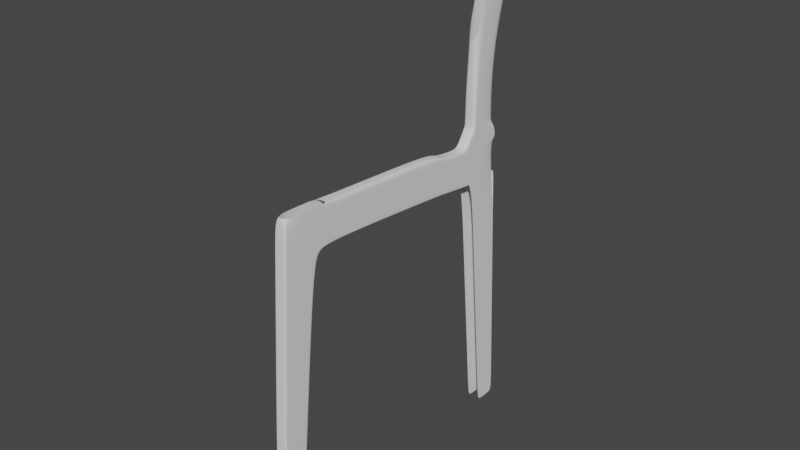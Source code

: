 # Source: chair.blend  (saved by Blender 3.0.42; exported with 4.5.12 LTS)
import bpy
from mathutils import Matrix  # noqa: F401  (used for matrix-valued properties, if any)

bpy.ops.wm.read_factory_settings(use_empty=True)
scene = bpy.context.scene
scene.name = 'Scene'

# ---- collections
col_references = bpy.data.collections.new('references'); scene.collection.children.link(col_references)

# ---- world
world_world = bpy.data.worlds.new('World'); scene.world = world_world
world_world.use_nodes = True; world_world.node_tree.nodes.clear()
_N = world_world.node_tree.nodes; _L = world_world.node_tree.links
n0 = _N.new('ShaderNodeOutputWorld'); n0.name = 'World Output'; n0.location = (300, 300)
n1 = _N.new('ShaderNodeBackground'); n1.name = 'Background'; n1.location = (10, 300)
n1.inputs[0].default_value = (0.05088, 0.05088, 0.05088, 1.0)
_L.new(n1.outputs[0], n0.inputs[0])
n0.is_active_output = True
world_world.color = (0.05088, 0.05088, 0.05088)
world_world.use_sun_shadow = False
world_world.sun_shadow_jitter_overblur = 0.0

# ---- meshes
me_cube = bpy.data.meshes.new('Cube')
me_cube.from_pydata([(1.0, -1.0, -1.009), (1.0, 0.6211, 0.9294), (1.0, 1.0, -1.009), (-0.7815, 3.776, 0.6741), (1.0, 3.775, 0.6748), (1.0, 0.4504, 0.7253), (1.0, 16.84, 0.8728), (1.0, 16.85, 0.621), (1.0, 4.654, 0.9171), (1.0, 4.419, 0.701), (1.0, 3.01, 0.6282), (1.0, 0.3746, 0.6347), (1.0, 0.4504, 0.7253), (1.0, 16.85, 0.6317), (1.0, 4.429, 0.7102), (1.0, 0.9372, -1.009), (1.0, 3.285, 0.9221), (1.0, 3.671, 0.6764), (1.0, 2.928, 0.6284), (1.0, 3.671, 0.6764), (1.0, 0.7413, 0.9291), (1.0, 0.5958, 0.7231), (1.0, 0.4898, 0.6344), (1.0, -0.9125, -1.009), (1.0, 3.354, 0.8781), (1.0, 16.84, 0.8297), (0.0, 1.0, -1.009), (0.0, -1.0, -1.009), (0.0, 0.6211, 0.9294), (0.0, 0.4504, 0.7253), (0.1092, 3.776, 0.6744), (0.0, 16.84, 0.8728), (0.0, 16.85, 0.621), (0.0, 4.419, 0.701), (0.0, 4.654, 0.9171), (0.0, 3.01, 0.6282), (0.0, 0.3746, 0.6347), (1.0, 20.39, 0.8394), (0.0, 0.4504, 0.7253), (1.0, 4.614, 0.8801), (0.0, 0.9372, -1.009), (0.0, 0.7413, 0.9291), (0.0, -0.9125, -1.009), (1.0, 24.08, 0.5992), (0.0, 24.07, 0.8403), (0.0, 24.08, 0.5992), (1.0, 21.15, 0.7965), (1.0, 20.4, 0.5876), (1.0, 20.4, 0.5983), (0.0, 20.39, 0.8394), (0.0, 20.4, 0.5876), (1.0, 21.16, 0.5985), (1.0, 21.16, 0.5878), (1.0, 24.07, 0.7972), (1.0, 20.39, 0.7963), (0.0, 24.07, 0.7972), (1.0, 24.07, 0.8403), (1.0, 24.08, 0.5992), (0.0, 24.08, 0.5992), (1.0, 21.15, 0.7965), (1.0, 24.07, 0.7972), (1.0, 24.07, 0.8403), (1.0, 21.15, 0.8396), (1.0, 21.15, 0.7965), (1.0, 24.07, 0.7972), (1.0, 24.07, 0.8403), (1.0, 21.15, 0.8396), (1.0, 21.24, 0.9278), (0.0, 21.24, 0.9278), (1.0, 21.68, 0.9279), (0.0, 23.82, 0.9286), (1.0, 23.82, 0.9286), (1.0, 21.24, 0.9278), (0.0, 21.24, 0.9278), (1.0, 21.68, 0.9279), (0.0, 23.82, 0.9286), (1.0, 23.82, 0.9286), (0.0, 26.76, 2.025), (0.9874, 23.82, 2.015), (0.9948, 21.72, 1.426), (0.0, 23.65, 1.359), (0.9948, 23.65, 1.359), (0.9948, 21.32, 1.44), (0.0, 21.32, 1.44), (0.9874, 26.15, 1.933), (0.0, 24.43, 2.106), (0.9874, 24.23, 2.001), (0.9863, 24.84, 2.092), (0.9863, 26.76, 2.025), (0.0, 26.15, 1.933), (0.9863, 24.43, 2.106), (0.0, 21.18, 0.5879), (1.0, 25.13, -0.9764), (1.0, 23.13, -0.9771), (1.0, 25.13, -1.009), (1.0, 23.13, -1.01), (0.0, 20.14, 0.59), (1.0, 20.13, 0.8071), (1.0, 20.13, 0.7987), (1.0, 20.14, 0.6007), (1.0, 20.14, 0.59), (0.0, 20.13, 0.8071), (1.0, 17.24, 0.8259), (0.0, 17.24, 0.8343), (0.0, 17.25, 0.6172), (1.0, 17.24, 0.8343), (1.0, 17.25, 0.6279), (1.0, 17.25, 0.6172)], [(3, 30)], [(34, 8, 6, 31), (21, 20, 1, 12), (42, 23, 0, 27), (22, 21, 5, 11), (35, 30, 4, 10), (45, 55, 53, 43), (14, 9, 7, 13), (17, 4, 9, 14), (16, 24, 39, 8), (26, 35, 10, 2), (23, 22, 11, 0), (24, 17, 14, 39), (39, 14, 13, 25), (21, 12, 5), (2, 10, 18, 15), (100, 96, 50, 47), (10, 4, 17, 18), (26, 2, 15, 40), (17, 24, 16, 19), (17, 19, 21), (15, 18, 22, 23), (18, 17, 21, 22), (40, 15, 23, 42), (19, 16, 20, 21), (8, 39, 25, 6), (5, 12, 38, 29), (0, 11, 36, 27), (4, 30, 33, 9), (9, 33, 32, 7), (11, 5, 29, 36), (20, 41, 28, 1), (12, 1, 28, 38), (99, 100, 47, 48), (97, 98, 54, 37), (101, 97, 37, 49), (98, 99, 48, 54), (37, 54, 46, 62), (47, 50, 91, 52), (46, 51, 43, 53), (54, 48, 51, 46), (48, 47, 52, 51), (53, 56, 61, 60), (45, 43, 57, 58), (55, 44, 56, 53), (43, 51, 93, 92), (59, 60, 64, 63), (62, 46, 59), (46, 53, 60, 59), (66, 63, 64, 65), (62, 59, 63, 66), (60, 61, 65, 64), (61, 56, 71), (65, 61, 71), (62, 66, 69), (66, 65, 71, 69), (49, 37, 67, 68), (56, 44, 70, 71), (37, 62, 69, 67), (68, 67, 72, 73), (73, 72, 82, 83), (71, 70, 75, 76), (67, 69, 74, 72), (69, 71, 76, 74), (81, 80, 89, 84), (72, 74, 79, 82), (76, 75, 80, 81), (74, 76, 81, 79), (82, 79, 86, 78), (79, 81, 84, 86), (84, 89, 77, 88), (78, 86, 87, 90), (86, 84, 88, 87), (87, 88, 77, 85, 90), (92, 93, 95, 94), (102, 106, 99, 98), (103, 105, 97, 101), (105, 102, 98, 97), (106, 107, 100, 99), (107, 104, 96, 100), (7, 32, 104, 107), (13, 7, 107, 106), (6, 25, 102, 105), (31, 6, 105, 103), (25, 13, 106, 102)])
_uv = me_cube.uv_layers.new(name='UVMap')
_uv.uv.foreach_set('vector', [0.75, 0.5, 0.625, 0.5, 0.625, 0.5, 0.75, 0.5, 0.5987, 0.7391, 0.625, 0.7391, 0.625, 0.75, 0.5987, 0.75, 0.25, 0.7391, 0.375, 0.7391, 0.375, 0.75, 0.25, 0.75, 0.587, 0.7391, 0.5987, 0.7391, 0.5987, 0.75, 0.587, 0.75, 0.587, 0.375, 0.5986, 0.375, 0.5987, 0.5, 0.587, 0.5, 0.5987, 0.375, 0.6203, 0.375, 0.6203, 0.5, 0.5987, 0.5, 0.5987, 0.5, 0.5975, 0.5, 0.5975, 0.5, 0.5987, 0.5, 0.5987, 0.5079, 0.5987, 0.5, 0.5975, 0.5, 0.5987, 0.5, 0.625, 0.5079, 0.6203, 0.5079, 0.6203, 0.5, 0.625, 0.5, 0.375, 0.375, 0.587, 0.375, 0.587, 0.5, 0.375, 0.5, 0.375, 0.7391, 0.587, 0.7391, 0.587, 0.75, 0.375, 0.75, 0.6203, 0.5079, 0.5987, 0.5079, 0.5987, 0.5, 0.6203, 0.5, 0.6203, 0.5, 0.5987, 0.5, 0.5987, 0.5, 0.6203, 0.5, 0.5987, 0.7391, 0.5987, 0.75, 0.5987, 0.75, 0.375, 0.5, 0.587, 0.5, 0.587, 0.5079, 0.375, 0.5079, 0.5975, 0.5, 0.5975, 0.375, 0.5975, 0.375, 0.5975, 0.5, 0.587, 0.5, 0.5987, 0.5, 0.5987, 0.5079, 0.587, 0.5079, 0.25, 0.5, 0.375, 0.5, 0.375, 0.5079, 0.25, 0.5079, 0.5987, 0.5079, 0.6203, 0.5079, 0.625, 0.5079, 0.5987, 0.5079, 0.5987, 0.5079, 0.5987, 0.5079, 0.5987, 0.7391, 0.375, 0.5079, 0.587, 0.5079, 0.587, 0.7391, 0.375, 0.7391, 0.587, 0.5079, 0.5987, 0.5079, 0.5987, 0.7391, 0.587, 0.7391, 0.25, 0.5079, 0.375, 0.5079, 0.375, 0.7391, 0.25, 0.7391, 0.5987, 0.5079, 0.625, 0.5079, 0.625, 0.7391, 0.5987, 0.7391, 0.625, 0.5, 0.6203, 0.5, 0.6203, 0.5, 0.625, 0.5, 0.5987, 0.75, 0.5987, 0.75, 0.5987, 0.875, 0.5987, 0.875, 0.375, 0.75, 0.587, 0.75, 0.587, 0.875, 0.375, 0.875, 0.5987, 0.5, 0.5986, 0.375, 0.5975, 0.375, 0.5975, 0.5, 0.5975, 0.5, 0.5975, 0.375, 0.5975, 0.375, 0.5975, 0.5, 0.587, 0.75, 0.5987, 0.75, 0.5987, 0.875, 0.587, 0.875, 0.625, 0.7391, 0.75, 0.7391, 0.75, 0.75, 0.625, 0.75, 0.5987, 0.75, 0.625, 0.75, 0.625, 0.875, 0.5987, 0.875, 0.5987, 0.5, 0.5975, 0.5, 0.5975, 0.5, 0.5987, 0.5, 0.625, 0.5, 0.6203, 0.5, 0.6203, 0.5, 0.625, 0.5, 0.75, 0.5, 0.625, 0.5, 0.625, 0.5, 0.75, 0.5, 0.6203, 0.5, 0.5987, 0.5, 0.5987, 0.5, 0.6203, 0.5, 0.625, 0.5, 0.6203, 0.5, 0.6203, 0.5, 0.625, 0.5, 0.5975, 0.5, 0.5975, 0.375, 0.5975, 0.375, 0.5975, 0.5, 0.6203, 0.5, 0.5987, 0.5, 0.5987, 0.5, 0.6203, 0.5, 0.6203, 0.5, 0.5987, 0.5, 0.5987, 0.5, 0.6203, 0.5, 0.5987, 0.5, 0.5975, 0.5, 0.5975, 0.5, 0.5987, 0.5, 0.6203, 0.5, 0.625, 0.5, 0.625, 0.5, 0.6203, 0.5, 0.5987, 0.375, 0.5987, 0.5, 0.5987, 0.5, 0.5987, 0.375, 0.6203, 0.375, 0.625, 0.375, 0.625, 0.5, 0.6203, 0.5, 0.5987, 0.5, 0.5987, 0.5, 0.5987, 0.5, 0.5987, 0.5, 0.6203, 0.5, 0.6203, 0.5, 0.6203, 0.5, 0.6203, 0.5, 0.625, 0.5, 0.6203, 0.5, 0.6203, 0.5, 0.6203, 0.5, 0.6203, 0.5, 0.6203, 0.5, 0.6203, 0.5, 0.625, 0.5, 0.6203, 0.5, 0.6203, 0.5, 0.625, 0.5, 0.625, 0.5, 0.6203, 0.5, 0.6203, 0.5, 0.625, 0.5, 0.6203, 0.5, 0.625, 0.5, 0.625, 0.5, 0.6203, 0.5, 0.625, 0.5, 0.625, 0.5, 0.625, 0.5, 0.625, 0.5, 0.625, 0.5, 0.625, 0.5, 0.625, 0.5, 0.625, 0.5, 0.625, 0.5, 0.625, 0.5, 0.625, 0.5, 0.625, 0.5, 0.625, 0.5, 0.75, 0.5, 0.625, 0.5, 0.625, 0.5, 0.75, 0.5, 0.625, 0.5, 0.625, 0.375, 0.625, 0.375, 0.625, 0.5, 0.625, 0.5, 0.625, 0.5, 0.625, 0.5, 0.625, 0.5, 0.75, 0.5, 0.625, 0.5, 0.625, 0.5, 0.75, 0.5, 0.75, 0.5, 0.625, 0.5, 0.625, 0.5, 0.75, 0.5, 0.625, 0.5, 0.625, 0.375, 0.625, 0.375, 0.625, 0.5, 0.625, 0.5, 0.625, 0.5, 0.625, 0.5, 0.625, 0.5, 0.625, 0.5, 0.625, 0.5, 0.625, 0.5, 0.625, 0.5, 0.625, 0.5, 0.625, 0.375, 0.625, 0.375, 0.625, 0.5, 0.625, 0.5, 0.625, 0.5, 0.625, 0.5, 0.625, 0.5, 0.625, 0.5, 0.625, 0.375, 0.625, 0.375, 0.625, 0.5, 0.625, 0.5, 0.625, 0.5, 0.625, 0.5, 0.625, 0.5, 0.625, 0.5, 0.625, 0.5, 0.625, 0.5, 0.625, 0.5, 0.625, 0.5, 0.625, 0.5, 0.625, 0.5, 0.625, 0.5, 0.625, 0.5, 0.625, 0.375, 0.625, 0.375, 0.625, 0.5, 0.625, 0.5, 0.625, 0.5, 0.625, 0.5, 0.625, 0.5, 0.625, 0.5, 0.625, 0.5, 0.625, 0.5, 0.625, 0.5, 0.625, 0.5, 0.625, 0.5, 0.75, 0.5, 0.75, 0.5, 0.625, 0.5, 0.5987, 0.5, 0.5987, 0.5, 0.5987, 0.5, 0.5987, 0.5, 0.6203, 0.5, 0.5987, 0.5, 0.5987, 0.5, 0.6203, 0.5, 0.75, 0.5, 0.625, 0.5, 0.625, 0.5, 0.75, 0.5, 0.625, 0.5, 0.6203, 0.5, 0.6203, 0.5, 0.625, 0.5, 0.5987, 0.5, 0.5975, 0.5, 0.5975, 0.5, 0.5987, 0.5, 0.5975, 0.5, 0.5975, 0.375, 0.5975, 0.375, 0.5975, 0.5, 0.5975, 0.5, 0.5975, 0.375, 0.5975, 0.375, 0.5975, 0.5, 0.5987, 0.5, 0.5975, 0.5, 0.5975, 0.5, 0.5987, 0.5, 0.625, 0.5, 0.6203, 0.5, 0.6203, 0.5, 0.625, 0.5, 0.75, 0.5, 0.625, 0.5, 0.625, 0.5, 0.75, 0.5, 0.6203, 0.5, 0.5987, 0.5, 0.5987, 0.5, 0.6203, 0.5])
me_cube.use_remesh_fix_poles = True
me_cube.use_remesh_preserve_attributes = False
me_cube.update()

# ---- objects
ob_cube = bpy.data.objects.new('Cube', me_cube)
ob_empty = bpy.data.objects.new('Empty', None)
ob_empty_001 = bpy.data.objects.new('Empty.001', None)
ob_empty_002 = bpy.data.objects.new('Empty.002', None)

# ---- transforms, parenting, visibility, modifiers, constraints
ob_cube.location = (1.266, -1.071, 1.215)
ob_cube.scale = (0.0448, 0.08718, 1.204)
_m = ob_cube.modifiers.new('Mirror', 'MIRROR')
_m.use_clip = True
_m = ob_cube.modifiers.new('Subdivision', 'SUBSURF')
_m.levels = 3
_m.render_levels = 3
ob_empty.location = (0.0, 0.0, 0.0)
ob_empty.empty_display_type = 'IMAGE'
ob_empty.empty_display_size = 5.0
ob_empty.color = (1.0, 1.0, 1.0, 0.7)
ob_empty_001.location = (-2.213, 0.0, 2.032)
ob_empty_001.rotation_euler = (1.571, -0.0, 1.571)
ob_empty_001.empty_display_type = 'IMAGE'
ob_empty_001.empty_display_size = 5.0
ob_empty_001.use_empty_image_alpha = True
ob_empty_001.color = (1.0, 1.0, 1.0, 0.7)
ob_empty_002.location = (-0.07466, -3.476, 1.979)
ob_empty_002.rotation_euler = (1.571, -0.0, -0.0)
ob_empty_002.empty_display_type = 'IMAGE'
ob_empty_002.empty_display_size = 5.0
ob_empty_002.use_empty_image_alpha = True
ob_empty_002.color = (1.0, 1.0, 1.0, 0.7)

# ---- collection membership
scene.collection.objects.link(ob_cube)
col_references.objects.link(ob_empty)
col_references.objects.link(ob_empty_001)
col_references.objects.link(ob_empty_002)

# ---- scene / render settings (as saved in the file)
scene.frame_start = 1; scene.frame_end = 250; scene.frame_set(3)
scene.render.engine = 'BLENDER_EEVEE_NEXT'
scene.cycles.sampling_pattern = 'TABULATED_SOBOL'
scene.cycles.use_light_tree = False
scene.view_settings.view_transform = 'Filmic'
bpy.context.view_layer.update()

# ---- added for rendering (the .blend has no active camera and no usable light): camera, sun
cam_auto = bpy.data.cameras.new('AutoCamera')
cam_auto.lens = 50.0
cam_auto.sensor_width = 36.0
cam_auto.clip_end = 1000.0
ob_auto_camera = bpy.data.objects.new('AutoCamera', cam_auto)
scene.collection.objects.link(ob_auto_camera)
ob_auto_camera.location = (5.39733, -4.90599, 5.17996)
ob_auto_camera.rotation_euler = (1.09748, -7.21219e-08, 0.694738)
scene.camera = ob_auto_camera
light_auto_sun = bpy.data.lights.new('AutoSun', 'SUN')
light_auto_sun.energy = 3.0
light_auto_sun.angle = 0.0523599
ob_auto_sun = bpy.data.objects.new('AutoSun', light_auto_sun)
scene.collection.objects.link(ob_auto_sun)
ob_auto_sun.rotation_euler = (0.872665, 0.174533, 0.523599)
bpy.context.view_layer.update()
